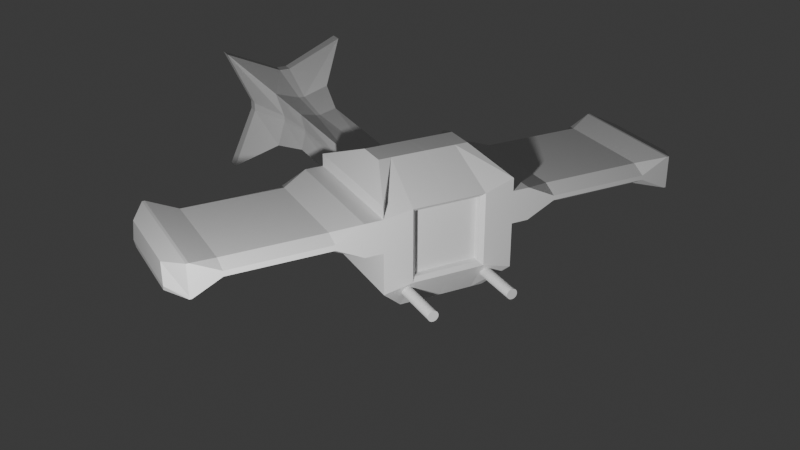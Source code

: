 # Source: spaceship.blend  (saved by Blender 4.0.36; exported with 4.5.12 LTS)
import bpy
from mathutils import Matrix  # noqa: F401  (used for matrix-valued properties, if any)

bpy.ops.wm.read_factory_settings(use_empty=True)
scene = bpy.context.scene
scene.name = 'Scene'

# ---- collections
col_collection = bpy.data.collections.new('Collection'); scene.collection.children.link(col_collection)

# ---- materials (node trees are filled in below, after node groups)
mat_material = bpy.data.materials.new('Material')
mat_material.alpha_threshold = 0.0
mat_material.use_transparent_shadow = False
mat_material.roughness = 0.5
mat_material.line_color = (0.0, 0.0, 0.0, 1.0)

# ---- material node trees
mat_material.use_nodes = True; mat_material.node_tree.nodes.clear()
_N = mat_material.node_tree.nodes; _L = mat_material.node_tree.links
n0 = _N.new('ShaderNodeOutputMaterial'); n0.name = 'Material Output'; n0.location = (300, 300)
n1 = _N.new('ShaderNodeBsdfPrincipled'); n1.name = 'Principled BSDF'; n1.location = (10, 300)
n1.inputs[3].default_value = 1.45
_L.new(n1.outputs[0], n0.inputs[0])
n0.is_active_output = True

# ---- world
world_world = bpy.data.worlds.new('World'); scene.world = world_world
world_world.use_nodes = True; world_world.node_tree.nodes.clear()
_N = world_world.node_tree.nodes; _L = world_world.node_tree.links
n0 = _N.new('ShaderNodeOutputWorld'); n0.name = 'World Output'; n0.location = (300, 300)
n1 = _N.new('ShaderNodeBackground'); n1.name = 'Background'; n1.location = (10, 300)
n1.inputs[0].default_value = (0.05088, 0.05088, 0.05088, 1.0)
_L.new(n1.outputs[0], n0.inputs[0])
n0.is_active_output = True
world_world.color = (0.05088, 0.05088, 0.05088)
world_world.use_sun_shadow = False
world_world.sun_shadow_jitter_overblur = 0.0

# ---- cameras
cam_camera = bpy.data.cameras.new('Camera')
cam_camera.clip_end = 100.0
cam_camera.ortho_scale = 7.314

# ---- lights
light_light = bpy.data.lights.new('Light', 'POINT')
light_light.transmission_factor = 0.0
light_light.use_soft_falloff = False
light_light.energy = 1000.0
light_light.shadow_soft_size = 0.1
light_light.shadow_maximum_resolution = 0.006
light_light.use_absolute_resolution = True

# ---- meshes
me_cube = bpy.data.meshes.new('Cube')
me_cube.from_pydata([(-3.335, -6.212, -7.07), (-2.871, -5.168, -5.429), (-0.9281, -5.508, -5.763), (-1.393, -6.552, -7.404), (-3.362, -6.63, -6.797), (-2.897, -5.586, -5.156), (-0.9542, -5.926, -5.49), (-1.419, -6.97, -7.131), (-2.844, -4.75, -5.702), (-0.902, -5.09, -6.036), (-1.367, -6.134, -7.678), (-3.309, -5.794, -7.344), (-2.828, -4.893, -6.835), (-2.4, -6.658, -5.833), (-1.332, -5.155, -7.092), (-1.968, -6.733, -5.907), (-5.49, -5.273, -5.839), (-6.564, -5.332, -5.949), (-3.129, -6.108, -5.977), (-3.077, -5.272, -6.523), (-6.392, -4.945, -5.341), (-2.944, -5.154, -7.245), (-2.085, -6.995, -6.318), (-6.387, -4.877, -5.385), (-6.559, -5.264, -5.993), (-6.468, -4.812, -5.921), (-2.516, -6.919, -6.244), (-1.448, -5.416, -7.502), (-3.219, -5.951, -6.66), (-3.245, -6.369, -6.387), (-3.193, -5.533, -6.933), (-2.283, -6.397, -5.423), (-1.215, -4.894, -6.682), (-2.987, -5.429, -5.839), (-3.013, -5.847, -5.566), (-2.961, -5.011, -6.113), (-2.711, -4.632, -6.424), (-1.852, -6.472, -5.497), (-6.507, -5.436, -5.513), (-6.483, -5.383, -5.429), (-6.444, -4.759, -5.838), (-3.956, -7.607, -9.262), (-2.014, -7.946, -9.596), (-3.982, -8.024, -8.989), (-2.04, -8.364, -9.323), (-3.66, -7.794, -9.499), (-2.415, -8.012, -9.713), (-3.682, -8.132, -9.278), (-2.436, -8.35, -9.492), (-2.241, -3.753, -3.205), (-0.2981, -4.093, -3.539), (-2.267, -4.171, -2.932), (-0.3242, -4.511, -3.266), (-1.816, -3.706, -3.07), (-0.6146, -3.916, -3.276), (-1.837, -4.039, -2.852), (-0.6355, -4.249, -3.058), (-6.591, -5.447, -5.417), (-6.545, -4.72, -5.892), (-6.661, -5.293, -5.982), (-6.71, -5.763, -5.791), (-6.658, -4.927, -6.337), (-6.475, -4.875, -5.326), (-6.478, -5.241, -4.97), (-6.426, -4.405, -5.517), (-3.371, -6.789, -6.693), (-2.56, -7.018, -6.4), (-2.129, -7.094, -6.474), (-1.429, -7.129, -7.027), (-2.237, -6.294, -5.26), (-2.907, -5.752, -5.048), (-0.9646, -6.091, -5.382), (-1.806, -6.369, -5.334), (-2.835, -4.597, -5.802), (-2.669, -4.537, -6.274), (-1.173, -4.798, -6.531), (-0.8925, -4.937, -6.136), (-2.976, -5.226, -7.358), (-3.302, -5.679, -7.419), (-1.36, -6.019, -7.753), (-1.48, -5.488, -7.615), (-3.118, -6.083, -5.937), (-1.32, -5.13, -7.053), (-2.388, -6.633, -5.794), (-6.455, -4.784, -5.877), (-6.565, -4.943, -6.353), (-1.957, -6.709, -5.868), (-2.816, -4.868, -6.795), (-0.7832, -5.387, -5.043), (-0.9978, -5.448, -4.944), (-0.8942, -5.791, -5.278), (-2.523, -5.181, -4.681), (-2.726, -5.047, -4.709), (-2.837, -5.451, -4.944), (-2.722, -4.988, -4.747), (-2.506, -4.912, -4.857), (-2.811, -5.033, -5.217), (-0.981, -5.179, -5.119), (-0.7795, -5.328, -5.081), (-0.8681, -5.373, -5.551), (-0.6352, -4.633, -3.664), (-0.4206, -4.573, -3.763), (-0.332, -4.528, -3.293), (-2.16, -4.366, -3.401), (-2.274, -4.188, -2.959), (-2.363, -4.233, -3.429), (-2.359, -4.174, -3.467), (-2.248, -3.77, -3.232), (-2.144, -4.098, -3.577), (-0.6184, -4.365, -3.839), (-0.3058, -4.11, -3.566), (-0.4169, -4.514, -3.801), (-1.777, -7.196, -7.732), (-1.57, -7.158, -7.815), (-1.483, -7.114, -7.358), (-1.565, -7.089, -7.86), (-1.764, -6.974, -7.878), (-1.457, -6.696, -7.631), (-3.512, -6.818, -7.481), (-3.314, -6.928, -7.468), (-3.426, -6.774, -7.024), (-3.3, -6.705, -7.613), (-3.508, -6.75, -7.526), (-3.4, -6.356, -7.297), (-1.923, -7.951, -9.063), (-2.131, -7.99, -8.98), (-2.031, -8.345, -9.292), (-3.667, -7.722, -8.716), (-3.866, -7.612, -8.729), (-3.974, -8.005, -8.958), (-3.861, -7.544, -8.774), (-3.653, -7.499, -8.861), (-3.948, -7.587, -9.232), (-1.919, -7.883, -9.108), (-2.005, -7.927, -9.566), (-2.117, -7.768, -9.126), (-3.066, -5.247, -6.484), (-6.58, -5.422, -5.377), (-6.534, -4.695, -5.852), (-5.479, -5.248, -5.8), (-2.412, -6.686, -5.877), (-1.344, -5.183, -7.136), (-3.142, -6.136, -6.021), (-3.089, -5.3, -6.567), (-2.84, -4.921, -6.879), (-1.981, -6.762, -5.952), (-6.561, -5.293, -5.974), (-6.618, -5.779, -5.807), (-6.603, -5.475, -5.461), (-6.558, -4.748, -5.936), (-5.502, -5.301, -5.884), (-3.334, -6.182, -7.09), (-2.869, -5.138, -5.449), (-0.9263, -5.478, -5.783), (-1.391, -6.522, -7.424), (-3.217, -5.921, -6.68), (-6.333, -4.421, -5.533), (-6.389, -4.907, -5.366), (-2.985, -5.399, -5.859), (-5.477, -5.218, -5.82), (-6.659, -5.263, -6.002), (-6.473, -4.845, -5.345), (-5.488, -5.243, -5.859), (-5.5, -5.271, -5.903), (-2.873, -5.206, -5.404), (-0.9305, -5.546, -5.738), (-1.395, -6.59, -7.379), (-3.338, -6.251, -7.045), (-3.222, -5.99, -6.635), (-6.385, -5.257, -4.986), (-6.494, -5.408, -5.468), (-2.989, -5.467, -5.814), (-2.016, -7.985, -9.571), (-3.959, -7.645, -9.237), (-2.357, -8.104, -9.685), (-3.733, -7.863, -9.449), (-2.243, -3.792, -3.18), (-0.3005, -4.131, -3.514), (-1.891, -3.763, -2.996), (-0.5436, -3.999, -3.227), (-6.664, -5.331, -5.957), (-6.478, -4.914, -5.3), (-5.492, -5.311, -5.814), (-5.481, -5.286, -5.775), (-0.7798, -5.334, -5.078), (-0.8705, -5.411, -5.526), (-2.722, -4.994, -4.744), (-2.813, -5.072, -5.192), (-0.3082, -4.149, -3.541), (-0.4172, -4.519, -3.798), (-2.251, -3.809, -3.207), (-2.36, -4.18, -3.464), (-3.508, -6.756, -7.522), (-3.402, -6.395, -7.272), (-1.566, -7.096, -7.856), (-1.46, -6.734, -7.606), (-3.95, -7.626, -9.207), (-3.862, -7.55, -8.77), (-2.008, -7.965, -9.541), (-1.919, -7.89, -9.104), (-5.505, -5.339, -5.858), (-1.702, -5.638, -7.33), (-0.5794, -5.834, -7.523), (-1.701, -5.625, -7.339), (-0.5791, -5.822, -7.533), (-1.702, -5.615, -7.352), (-0.5795, -5.811, -7.545), (-1.703, -5.607, -7.365), (-0.5806, -5.804, -7.558), (-1.704, -5.602, -7.38), (-0.5823, -5.799, -7.573), (-1.707, -5.6, -7.396), (-0.5847, -5.797, -7.589), (-1.71, -5.601, -7.411), (-0.5876, -5.798, -7.604), (-1.713, -5.605, -7.426), (-0.591, -5.802, -7.619), (-1.717, -5.612, -7.44), (-0.5945, -5.809, -7.633), (-1.72, -5.622, -7.452), (-0.5983, -5.818, -7.645), (-1.724, -5.634, -7.462), (-0.602, -5.83, -7.655), (-1.728, -5.647, -7.469), (-0.6056, -5.843, -7.662), (-1.731, -5.662, -7.474), (-0.6089, -5.858, -7.667), (-1.734, -5.677, -7.475), (-0.6118, -5.874, -7.668), (-1.736, -5.693, -7.474), (-0.6141, -5.889, -7.667), (-1.738, -5.708, -7.469), (-0.6159, -5.904, -7.662), (-1.739, -5.722, -7.462), (-0.617, -5.918, -7.655), (-1.739, -5.734, -7.452), (-0.6173, -5.931, -7.645), (-1.739, -5.745, -7.44), (-0.6169, -5.941, -7.633), (-1.738, -5.753, -7.426), (-0.6158, -5.949, -7.62), (-1.736, -5.758, -7.412), (-0.6141, -5.954, -7.605), (-1.734, -5.76, -7.396), (-0.6117, -5.956, -7.589), (-1.731, -5.759, -7.381), (-0.6088, -5.955, -7.574), (-1.728, -5.754, -7.366), (-0.6054, -5.951, -7.559), (-1.724, -5.748, -7.352), (-0.6019, -5.944, -7.545), (-1.72, -5.738, -7.34), (-0.5981, -5.934, -7.533), (-1.716, -5.726, -7.33), (-0.5944, -5.922, -7.523), (-1.713, -5.713, -7.322), (-0.5908, -5.909, -7.516), (-1.71, -5.698, -7.318), (-0.5875, -5.894, -7.511), (-1.707, -5.682, -7.316), (-0.5846, -5.879, -7.509), (-1.704, -5.667, -7.318), (-0.5823, -5.863, -7.511), (-1.703, -5.652, -7.322), (-0.5805, -5.848, -7.515), (-1.45, -4.972, -6.301), (-0.3275, -5.168, -6.494), (-1.449, -4.959, -6.311), (-0.3272, -5.155, -6.504), (-1.45, -4.949, -6.323), (-0.3275, -5.145, -6.516), (-1.451, -4.941, -6.336), (-0.3286, -5.137, -6.53), (-1.452, -4.936, -6.351), (-0.3304, -5.132, -6.544), (-1.455, -4.934, -6.367), (-0.3328, -5.13, -6.56), (-1.458, -4.935, -6.382), (-0.3357, -5.131, -6.575), (-1.461, -4.939, -6.397), (-0.339, -5.135, -6.59), (-1.465, -4.946, -6.411), (-0.3426, -5.142, -6.604), (-1.468, -4.956, -6.423), (-0.3463, -5.152, -6.616), (-1.472, -4.967, -6.433), (-0.3501, -5.164, -6.626), (-1.476, -4.981, -6.44), (-0.3536, -5.177, -6.634), (-1.479, -4.996, -6.445), (-0.3569, -5.192, -6.638), (-1.482, -5.011, -6.447), (-0.3598, -5.207, -6.64), (-1.484, -5.027, -6.445), (-0.3622, -5.223, -6.638), (-1.486, -5.042, -6.441), (-0.364, -5.238, -6.634), (-1.487, -5.056, -6.433), (-0.365, -5.252, -6.626), (-1.487, -5.068, -6.423), (-0.3654, -5.264, -6.617), (-1.487, -5.078, -6.411), (-0.365, -5.275, -6.604), (-1.486, -5.086, -6.398), (-0.3639, -5.282, -6.591), (-1.484, -5.091, -6.383), (-0.3621, -5.287, -6.576), (-1.482, -5.093, -6.367), (-0.3597, -5.289, -6.56), (-1.479, -5.092, -6.352), (-0.3568, -5.288, -6.545), (-1.476, -5.088, -6.337), (-0.3535, -5.284, -6.53), (-1.472, -5.081, -6.323), (-0.3499, -5.277, -6.516), (-1.468, -5.072, -6.311), (-0.3462, -5.268, -6.504), (-1.465, -5.06, -6.301), (-0.3425, -5.256, -6.494), (-1.461, -5.046, -6.294), (-0.3389, -5.243, -6.487), (-1.458, -5.032, -6.289), (-0.3356, -5.228, -6.482), (-1.455, -5.016, -6.288), (-0.3327, -5.212, -6.481), (-1.452, -5.001, -6.289), (-0.3303, -5.197, -6.482), (-1.451, -4.986, -6.294), (-0.3286, -5.182, -6.487), (-1.313, -6.003, -6.558), (-1.339, -6.421, -6.284), (-1.286, -5.585, -6.831), (-1.429, -6.264, -6.968), (-1.455, -6.682, -6.695), (-1.403, -5.846, -7.241), (-1.196, -5.742, -6.147), (-1.222, -6.16, -5.874), (-1.17, -5.324, -6.421), (-1.275, -5.56, -6.792), (-1.328, -6.396, -6.245), (-1.301, -5.978, -6.518), (-1.325, -6.031, -6.602), (-1.351, -6.449, -6.329), (-1.299, -5.613, -6.875), (-1.311, -5.973, -6.577), (-1.427, -6.235, -6.987), (-1.195, -5.712, -6.167), (-1.3, -5.949, -6.538), (-1.323, -6.002, -6.621), (-1.315, -6.042, -6.533), (-1.431, -6.303, -6.943), (-1.199, -5.781, -6.122), (-1.304, -6.017, -6.493), (-1.328, -6.07, -6.577), (-1.19, -6.497, -6.279), (-1.243, -6.438, -6.301), (-1.191, -5.602, -6.847), (-1.131, -5.563, -6.889), (-1.29, -6.321, -7.042), (-1.334, -6.281, -6.984), (-1.32, -6.788, -6.737), (-1.36, -6.699, -6.711), (-1.307, -5.863, -7.258), (-1.261, -5.855, -7.347), (-1.101, -5.759, -6.164), (-1.031, -5.738, -6.126), (-1.127, -6.177, -5.89), (-1.06, -6.205, -5.82), (-1.075, -5.341, -6.437), (-1.002, -5.272, -6.431), (-1.12, -5.538, -6.85), (-1.18, -5.577, -6.808), (-1.232, -6.413, -6.262), (-1.179, -6.472, -6.239), (-1.256, -6.466, -6.345), (-1.202, -6.525, -6.323), (-1.144, -5.591, -6.933), (-1.204, -5.63, -6.892), (-1.332, -6.251, -7.004), (-1.289, -6.292, -7.062), (-1.029, -5.709, -6.145), (-1.099, -5.729, -6.183), (-1.336, -6.319, -6.959), (-1.293, -6.36, -7.017), (-1.033, -5.777, -6.1), (-1.104, -5.797, -6.139), (-7.211, -5.489, -5.213), (-7.039, -4.661, -5.054), (-7.319, -5.291, -6.044), (-7.147, -4.462, -5.885), (-7.036, -4.608, -5.089), (-7.324, -5.359, -5.999), (-7.169, -4.513, -5.964), (-7.191, -5.445, -5.143), (-7.006, -5.3, -4.125), (-7.316, -5.238, -6.079), (-7.489, -6.386, -5.831), (-6.897, -3.561, -5.261), (-7.381, -4.647, -6.968), (-7.234, -5.54, -5.292), (-7.127, -4.418, -5.814), (-7.043, -4.73, -5.009), (-7.038, -5.52, -5.243), (-6.866, -4.691, -5.084), (-7.146, -5.321, -6.074), (-6.974, -4.493, -5.914), (-6.863, -4.638, -5.118), (-7.151, -5.39, -6.029), (-6.996, -4.543, -5.993), (-7.018, -5.475, -5.173), (-6.804, -5.335, -4.159), (-7.143, -5.268, -6.108), (-7.288, -6.421, -5.866), (-6.696, -3.596, -5.296), (-7.179, -4.682, -7.003), (-7.061, -5.57, -5.322), (-6.954, -4.448, -5.844), (-6.87, -4.76, -5.039), (-6.284, -5.422, -5.519), (-6.188, -4.961, -5.429), (-6.344, -5.313, -5.983), (-6.248, -4.851, -5.893), (-6.186, -4.933, -5.447), (-6.347, -5.349, -5.959), (-6.26, -4.877, -5.935), (-6.273, -5.398, -5.482), (-6.181, -5.285, -5.059), (-6.343, -5.285, -6.001), (-6.401, -5.78, -5.836), (-6.131, -4.494, -5.576), (-6.351, -4.988, -6.353), (-6.296, -5.448, -5.561), (-6.238, -4.827, -5.856), (-6.19, -4.997, -5.405), (-6.902, -5.448, -5.328), (-6.849, -4.612, -5.874), (-6.992, -5.291, -6.011), (-7.018, -5.709, -5.738), (-6.966, -4.873, -6.285), (-6.759, -4.769, -5.191), (-6.785, -5.187, -4.917), (-6.733, -4.351, -5.464), (-6.89, -5.423, -5.289), (-6.838, -4.587, -5.835), (-6.914, -5.476, -5.372), (-6.862, -4.64, -5.918), (-6.99, -5.261, -6.031), (-6.757, -4.739, -5.21), (-6.994, -5.33, -5.986), (-6.762, -4.808, -5.166), (-6.98, -5.362, -5.36), (-5.5, -5.446, -5.726), (-5.479, -5.099, -5.953), (-6.937, -4.669, -5.813), (-5.538, -5.381, -6.009), (-7.055, -5.232, -5.927), (-5.549, -5.554, -5.896), (-7.076, -5.579, -5.7), (-5.527, -5.208, -6.123), (-7.033, -4.886, -6.153), (-6.862, -4.799, -5.247), (-5.441, -5.164, -5.669), (-5.452, -5.338, -5.556), (-6.884, -5.146, -5.02), (-5.431, -4.991, -5.783), (-6.84, -4.453, -5.473), (-5.489, -5.421, -5.687), (-6.969, -5.337, -5.321), (-6.926, -4.644, -5.774), (-5.468, -5.074, -5.913), (-5.513, -5.474, -5.77), (-6.993, -5.39, -5.404), (-6.949, -4.697, -5.857), (-5.491, -5.128, -5.997), (-7.053, -5.202, -5.946), (-5.536, -5.351, -6.029), (-5.44, -5.135, -5.689), (-6.86, -4.769, -5.266), (-7.057, -5.27, -5.902), (-5.54, -5.419, -5.984), (-5.444, -5.203, -5.644), (-6.865, -4.838, -5.221), (-5.585, -5.469, -5.688), (-5.514, -5.129, -5.621), (-5.63, -5.389, -6.029), (-5.559, -5.048, -5.963), (-5.513, -5.11, -5.633), (-5.631, -5.413, -6.013), (-5.567, -5.066, -5.991), (-5.578, -5.453, -5.662), (-5.514, -5.359, -5.388), (-5.629, -5.37, -6.042), (-5.663, -5.693, -5.913), (-5.481, -4.824, -5.737), (-5.63, -5.158, -6.263), (-5.593, -5.487, -5.716), (-5.552, -5.032, -5.938), (-5.516, -5.153, -5.605), (-3.687, -5.835, -5.992), (-3.604, -5.439, -5.913), (-3.739, -5.743, -6.391), (-3.656, -5.347, -6.312), (-3.602, -5.421, -5.925), (-3.741, -5.767, -6.376), (-3.664, -5.364, -6.339), (-3.68, -5.82, -5.968), (-3.616, -5.687, -5.733), (-3.738, -5.725, -6.403), (-3.759, -6.008, -6.236), (-3.584, -5.175, -6.068), (-3.727, -5.495, -6.571), (-3.694, -5.853, -6.019), (-3.649, -5.332, -6.288), (-3.605, -5.463, -5.897)], [], [(367, 37, 86, 373), (34, 31, 69, 70, 5), (22, 26, 66, 67), (79, 10, 11, 78), (374, 361, 333, 342), (154, 3, 0, 151), (383, 360, 7, 166), (152, 1, 2, 153), (158, 33, 1, 152), (196, 132, 41, 173), (375, 145, 22, 360), (190, 104, 51, 176), (171, 34, 5, 164), (32, 369, 370, 82), (74, 75, 32, 36), (362, 377, 343, 334), (14, 357, 376, 141), (144, 143, 19, 12), (25, 85, 61, 149), (361, 382, 350, 333), (17, 147, 60, 180), (153, 2, 365, 380), (86, 83, 13, 15), (87, 82, 14, 12), (354, 15, 145, 375), (142, 140, 13, 18), (7, 68, 65, 4), (151, 0, 28, 155), (167, 4, 29, 168), (21, 27, 80, 77), (2, 165, 384, 365), (382, 359, 332, 350), (9, 153, 380, 369), (145, 140, 26, 22), (144, 141, 27, 21), (360, 22, 67, 68, 7), (36, 35, 8, 73, 74), (5, 70, 71, 6), (165, 6, 367, 384), (6, 71, 72, 37, 367), (87, 136, 35, 36), (39, 169, 63, 137), (23, 156, 64, 161), (81, 83, 31, 34), (44, 43, 47, 48), (198, 126, 44, 172), (132, 134, 42, 41), (174, 48, 47, 175), (41, 42, 46, 45), (173, 41, 45, 175), (172, 44, 48, 174), (50, 49, 53, 54), (110, 107, 49, 50), (104, 102, 52, 51), (178, 55, 56, 179), (176, 51, 55, 178), (51, 52, 56, 55), (177, 50, 54, 179), (439, 447, 477, 460), (61, 160, 446, 438), (468, 465, 441, 443), (139, 183, 480, 461), (20, 157, 62, 181), (40, 84, 58, 138), (24, 146, 59, 160), (38, 170, 57, 148), (478, 455, 436, 448), (163, 150, 16, 162), (63, 181, 449, 440), (64, 138, 443, 441), (59, 180, 448, 436), (457, 478, 448, 437), (200, 470, 451, 182), (67, 66, 65, 68), (4, 65, 66, 26, 29), (69, 72, 71, 70), (72, 69, 31, 37), (75, 74, 73, 76), (73, 8, 9, 76), (77, 80, 79, 78), (77, 78, 11, 30, 21), (121, 116, 135, 131), (192, 122, 130, 197), (112, 119, 127, 125), (194, 113, 124, 199), (167, 0, 123, 193), (126, 129, 43, 44), (0, 3, 117, 123), (7, 4, 120, 114), (184, 98, 111, 189), (97, 95, 108, 109), (186, 92, 105, 191), (91, 89, 100, 103), (164, 5, 93, 187), (188, 110, 50, 177), (2, 1, 96, 99), (165, 2, 99, 185), (88, 89, 90), (91, 92, 93), (94, 95, 96), (97, 98, 99), (100, 101, 102), (103, 104, 105), (106, 107, 108), (109, 110, 111), (105, 92, 91, 103), (108, 95, 94, 106), (111, 98, 97, 109), (184, 88, 90, 185), (95, 97, 99, 96), (186, 94, 96, 187), (89, 91, 93, 90), (88, 101, 100, 89), (188, 102, 101, 189), (107, 110, 109, 108), (190, 107, 106, 191), (102, 104, 103, 100), (5, 6, 90, 93), (112, 113, 114), (115, 116, 117), (118, 119, 120), (121, 122, 123), (124, 125, 126), (127, 128, 129), (130, 131, 132), (133, 134, 135), (135, 116, 115, 133), (116, 121, 123, 117), (192, 118, 120, 193), (119, 112, 114, 120), (194, 115, 117, 195), (112, 125, 124, 113), (118, 128, 127, 119), (121, 131, 130, 122), (134, 132, 131, 135), (196, 129, 128, 197), (129, 126, 125, 127), (198, 134, 133, 199), (166, 7, 114, 195), (162, 16, 139, 159), (472, 453, 435, 445), (156, 40, 138, 64), (148, 57, 434, 444), (18, 13, 83, 81), (170, 39, 137, 57), (12, 19, 136, 87), (366, 372, 339, 336), (36, 32, 82, 87), (37, 31, 83, 86), (363, 379, 154, 10), (373, 86, 15, 354), (371, 368, 337, 338), (474, 459, 438, 446), (160, 59, 436, 446), (180, 60, 437, 448), (147, 38, 148, 60), (138, 58, 435, 443), (355, 374, 342, 330), (12, 14, 141, 144), (15, 13, 140, 145), (381, 364, 335, 346), (385, 366, 336, 351), (377, 356, 331, 343), (29, 26, 140, 142), (84, 25, 149, 58), (21, 30, 143, 144), (75, 76, 9, 369, 32), (62, 161, 447, 439), (27, 363, 10, 79, 80), (58, 149, 445, 435), (149, 61, 438, 445), (440, 449, 481, 463), (161, 64, 441, 447), (473, 163, 162, 452), (85, 24, 160, 61), (157, 23, 161, 62), (368, 381, 346, 337), (379, 358, 3, 154), (11, 151, 155, 30), (358, 383, 166, 3), (35, 158, 152, 8), (8, 152, 153, 9), (378, 362, 334, 345), (10, 154, 151, 11), (388, 391, 17, 146), (60, 148, 444, 437), (356, 371, 338, 331), (16, 182, 183, 139), (3, 166, 195, 117), (126, 198, 199, 124), (132, 196, 197, 130), (113, 194, 195, 114), (122, 192, 193, 123), (104, 190, 191, 105), (110, 188, 189, 111), (92, 186, 187, 93), (98, 184, 185, 99), (6, 165, 185, 90), (102, 188, 177, 52), (1, 164, 187, 96), (94, 186, 191, 106), (88, 184, 189, 101), (4, 167, 193, 120), (115, 194, 199, 133), (118, 192, 197, 128), (181, 62, 439, 449), (150, 200, 182, 16), (169, 20, 181, 63), (137, 63, 440, 442), (454, 479, 200, 150), (52, 177, 179, 56), (49, 176, 178, 53), (53, 178, 179, 54), (42, 172, 174, 46), (43, 173, 175, 47), (46, 174, 175, 45), (134, 198, 172, 42), (364, 385, 351, 335), (141, 376, 363, 27), (0, 167, 168, 28), (146, 17, 180, 59), (82, 370, 357, 14), (33, 171, 164, 1), (107, 190, 176, 49), (359, 378, 345, 332), (129, 196, 173, 43), (201, 202, 204, 203), (203, 204, 206, 205), (205, 206, 208, 207), (207, 208, 210, 209), (209, 210, 212, 211), (211, 212, 214, 213), (213, 214, 216, 215), (215, 216, 218, 217), (217, 218, 220, 219), (219, 220, 222, 221), (221, 222, 224, 223), (223, 224, 226, 225), (225, 226, 228, 227), (227, 228, 230, 229), (229, 230, 232, 231), (231, 232, 234, 233), (233, 234, 236, 235), (235, 236, 238, 237), (237, 238, 240, 239), (239, 240, 242, 241), (241, 242, 244, 243), (243, 244, 246, 245), (245, 246, 248, 247), (247, 248, 250, 249), (249, 250, 252, 251), (251, 252, 254, 253), (253, 254, 256, 255), (255, 256, 258, 257), (257, 258, 260, 259), (259, 260, 262, 261), (204, 202, 264, 262, 260, 258, 256, 254, 252, 250, 248, 246, 244, 242, 240, 238, 236, 234, 232, 230, 228, 226, 224, 222, 220, 218, 216, 214, 212, 210, 208, 206), (261, 262, 264, 263), (263, 264, 202, 201), (201, 203, 205, 207, 209, 211, 213, 215, 217, 219, 221, 223, 225, 227, 229, 231, 233, 235, 237, 239, 241, 243, 245, 247, 249, 251, 253, 255, 257, 259, 261, 263), (265, 266, 268, 267), (267, 268, 270, 269), (269, 270, 272, 271), (271, 272, 274, 273), (273, 274, 276, 275), (275, 276, 278, 277), (277, 278, 280, 279), (279, 280, 282, 281), (281, 282, 284, 283), (283, 284, 286, 285), (285, 286, 288, 287), (287, 288, 290, 289), (289, 290, 292, 291), (291, 292, 294, 293), (293, 294, 296, 295), (295, 296, 298, 297), (297, 298, 300, 299), (299, 300, 302, 301), (301, 302, 304, 303), (303, 304, 306, 305), (305, 306, 308, 307), (307, 308, 310, 309), (309, 310, 312, 311), (311, 312, 314, 313), (313, 314, 316, 315), (315, 316, 318, 317), (317, 318, 320, 319), (319, 320, 322, 321), (321, 322, 324, 323), (323, 324, 326, 325), (268, 266, 328, 326, 324, 322, 320, 318, 316, 314, 312, 310, 308, 306, 304, 302, 300, 298, 296, 294, 292, 290, 288, 286, 284, 282, 280, 278, 276, 274, 272, 270), (325, 326, 328, 327), (327, 328, 266, 265), (265, 267, 269, 271, 273, 275, 277, 279, 281, 283, 285, 287, 289, 291, 293, 295, 297, 299, 301, 303, 305, 307, 309, 311, 313, 315, 317, 319, 321, 323, 325, 327), (352, 339, 330, 349), (347, 340, 329, 344), (353, 342, 333, 350), (348, 341, 332, 345), (346, 335, 340, 347), (351, 336, 339, 352), (344, 329, 341, 348), (349, 330, 342, 353), (331, 344, 348, 343), (337, 346, 347, 338), (343, 348, 345, 334), (338, 347, 344, 331), (329, 349, 353, 341), (335, 351, 352, 340), (341, 353, 350, 332), (340, 352, 349, 329), (373, 354, 355, 372), (371, 356, 357, 370), (375, 360, 361, 374), (377, 362, 363, 376), (383, 358, 359, 382), (379, 363, 362, 378), (381, 368, 369, 380), (385, 364, 365, 384), (368, 371, 370, 369), (367, 373, 372, 366), (354, 375, 374, 355), (356, 377, 376, 357), (358, 379, 378, 359), (364, 381, 380, 365), (360, 383, 382, 361), (366, 385, 384, 367), (372, 355, 330, 339), (394, 401, 20, 169), (387, 390, 23, 157), (398, 395, 24, 85), (389, 392, 25, 84), (396, 399, 38, 147), (386, 393, 39, 170), (397, 400, 40, 156), (399, 386, 170, 38), (395, 388, 146, 24), (400, 389, 84, 40), (401, 387, 157, 20), (390, 397, 156, 23), (393, 394, 169, 39), (391, 396, 147, 17), (392, 398, 85, 25), (408, 414, 398, 392), (407, 412, 396, 391), (409, 410, 394, 393), (406, 413, 397, 390), (417, 403, 387, 401), (416, 405, 389, 400), (411, 404, 388, 395), (415, 402, 386, 399), (413, 416, 400, 397), (402, 409, 393, 386), (412, 415, 399, 396), (405, 408, 392, 389), (414, 411, 395, 398), (403, 406, 390, 387), (410, 417, 401, 394), (404, 407, 391, 388), (420, 423, 407, 404), (426, 433, 417, 410), (419, 422, 406, 403), (430, 427, 411, 414), (421, 424, 408, 405), (428, 431, 415, 412), (418, 425, 409, 402), (429, 432, 416, 413), (431, 418, 402, 415), (427, 420, 404, 411), (432, 421, 405, 416), (433, 419, 403, 417), (422, 429, 413, 406), (425, 426, 410, 409), (423, 428, 412, 407), (424, 430, 414, 408), (488, 494, 430, 424), (487, 492, 428, 423), (489, 490, 426, 425), (486, 493, 429, 422), (497, 483, 419, 433), (496, 485, 421, 432), (491, 484, 420, 427), (495, 482, 418, 431), (493, 496, 432, 429), (482, 489, 425, 418), (492, 495, 431, 428), (485, 488, 424, 421), (494, 491, 427, 430), (483, 486, 422, 419), (490, 497, 433, 426), (484, 487, 423, 420), (182, 451, 466, 183), (453, 468, 443, 435), (459, 472, 445, 438), (455, 474, 446, 436), (183, 466, 462, 480), (447, 441, 465, 477), (159, 139, 461, 476), (469, 159, 476, 464), (444, 434, 450, 471), (452, 162, 159, 469), (479, 456, 470, 200), (458, 475, 163, 473), (475, 454, 150, 163), (449, 439, 460, 481), (437, 444, 471, 457), (442, 440, 463, 467), (57, 137, 442, 434), (451, 470, 471, 450), (473, 452, 453, 472), (475, 458, 459, 474), (479, 454, 455, 478), (462, 466, 467, 463), (469, 464, 465, 468), (461, 480, 481, 460), (464, 476, 477, 465), (466, 451, 450, 467), (452, 469, 468, 453), (470, 456, 457, 471), (458, 473, 472, 459), (454, 475, 474, 455), (476, 461, 460, 477), (456, 479, 478, 457), (480, 462, 463, 481), (434, 442, 467, 450), (500, 503, 487, 484), (506, 513, 497, 490), (499, 502, 486, 483), (510, 507, 491, 494), (501, 504, 488, 485), (508, 511, 495, 492), (498, 505, 489, 482), (509, 512, 496, 493), (511, 498, 482, 495), (507, 500, 484, 491), (512, 501, 485, 496), (513, 499, 483, 497), (502, 509, 493, 486), (505, 506, 490, 489), (503, 508, 492, 487), (504, 510, 494, 488), (143, 30, 510, 504), (168, 29, 508, 503), (81, 34, 506, 505), (158, 35, 509, 502), (171, 33, 499, 513), (136, 19, 501, 512), (155, 28, 500, 507), (142, 18, 498, 511), (35, 136, 512, 509), (18, 81, 505, 498), (29, 142, 511, 508), (19, 143, 504, 501), (30, 155, 507, 510), (33, 158, 502, 499), (34, 171, 513, 506), (28, 168, 503, 500)])
_uv = me_cube.uv_layers.new(name='UVMap')
_uv.uv.foreach_set('vector', [0.5698, 0.5552, 0.625, 0.5625, 0.625, 0.619, 0.5698, 0.619, 0.5625, 0.1875, 0.625, 0.1875, 0.625, 0.2123, 0.5873, 0.25, 0.5625, 0.25, 0.625, 0.6875, 0.875, 0.6875, 0.875, 0.7113, 0.625, 0.7113, 0.4203, 0.75, 0.4375, 0.75, 0.4375, 1.0, 0.4203, 1.0, 0.5625, 0.6317, 0.5625, 0.6875, 0.5625, 0.6875, 0.5625, 0.6317, 0.4955, 0.75, 0.5, 0.75, 0.5, 1.0, 0.4955, 1.0, 0.5057, 0.6948, 0.5698, 0.6948, 0.5625, 0.75, 0.5057, 0.75, 0.4955, 0.25, 0.5, 0.25, 0.5, 0.5, 0.4955, 0.5, 0.4955, 0.1875, 0.5, 0.1875, 0.5, 0.25, 0.4955, 0.25, 0.5057, 0.0, 0.5, 0.0, 0.5, 0.0, 0.5057, 0.0, 0.5698, 0.6317, 0.625, 0.6317, 0.625, 0.6875, 0.5698, 0.6948, 0.5057, 0.25, 0.5625, 0.25, 0.5625, 0.25, 0.5057, 0.25, 0.5057, 0.1875, 0.5625, 0.1875, 0.5625, 0.25, 0.5057, 0.25, 0.375, 0.5625, 0.4302, 0.5552, 0.4302, 0.619, 0.375, 0.619, 0.125, 0.5396, 0.375, 0.5396, 0.375, 0.5625, 0.125, 0.5625, 0.4375, 0.6875, 0.4375, 0.6317, 0.4375, 0.6317, 0.4375, 0.6875, 0.375, 0.625, 0.4302, 0.625, 0.4302, 0.6317, 0.375, 0.6317, 0.375, 0.1183, 0.4375, 0.1183, 0.4375, 0.125, 0.375, 0.125, 0.4375, 0.1183, 0.4375, 0.0625, 0.4375, 0.0625, 0.4375, 0.1183, 0.5625, 0.6875, 0.5057, 0.6875, 0.5057, 0.6875, 0.5625, 0.6875, 0.5057, 0.0625, 0.5625, 0.0625, 0.5625, 0.0625, 0.5057, 0.0625, 0.4955, 0.5, 0.5, 0.5, 0.5, 0.5552, 0.4955, 0.5552, 0.625, 0.619, 0.875, 0.619, 0.875, 0.625, 0.625, 0.625, 0.125, 0.619, 0.375, 0.619, 0.375, 0.625, 0.125, 0.625, 0.5698, 0.625, 0.625, 0.625, 0.625, 0.6317, 0.5698, 0.6317, 0.5625, 0.1183, 0.625, 0.1183, 0.625, 0.125, 0.5625, 0.125, 0.5625, 0.75, 0.5863, 0.75, 0.5863, 1.0, 0.5625, 1.0, 0.4955, 0.0, 0.5, 0.0, 0.5, 0.0625, 0.4955, 0.0625, 0.5057, 0.0, 0.5625, 0.0, 0.5625, 0.0625, 0.5057, 0.0625, 0.125, 0.6875, 0.375, 0.6875, 0.375, 0.7047, 0.125, 0.7047, 0.5, 0.5, 0.5057, 0.5, 0.5057, 0.5552, 0.5, 0.5552, 0.5057, 0.6875, 0.5, 0.6875, 0.5, 0.6875, 0.5057, 0.6875, 0.4375, 0.5, 0.4955, 0.5, 0.4955, 0.5552, 0.4302, 0.5552, 0.625, 0.6317, 0.875, 0.6317, 0.875, 0.6875, 0.625, 0.6875, 0.125, 0.6317, 0.375, 0.6317, 0.375, 0.6875, 0.125, 0.6875, 0.5698, 0.6948, 0.625, 0.6875, 0.625, 0.7113, 0.5863, 0.75, 0.5625, 0.75, 0.375, 0.1875, 0.4375, 0.1875, 0.4375, 0.25, 0.4146, 0.25, 0.375, 0.2104, 0.5625, 0.25, 0.5873, 0.25, 0.5873, 0.5, 0.5625, 0.5, 0.5057, 0.5, 0.5625, 0.5, 0.5698, 0.5552, 0.5057, 0.5552, 0.5625, 0.5, 0.5873, 0.5, 0.625, 0.5377, 0.625, 0.5625, 0.5698, 0.5552, 0.375, 0.131, 0.4375, 0.131, 0.4375, 0.1875, 0.375, 0.1875, 0.5625, 0.131, 0.5625, 0.1875, 0.5625, 0.1875, 0.5625, 0.131, 0.4955, 0.1875, 0.4375, 0.1875, 0.4375, 0.1875, 0.4955, 0.1875, 0.5625, 0.131, 0.625, 0.131, 0.625, 0.1875, 0.5625, 0.1875, 0.5625, 0.75, 0.5625, 1.0, 0.5625, 1.0, 0.5625, 0.75, 0.5057, 0.75, 0.5625, 0.75, 0.5625, 0.75, 0.5057, 0.75, 0.5, 1.0, 0.5, 0.75, 0.5, 0.75, 0.5, 1.0, 0.5057, 0.75, 0.5625, 0.75, 0.5625, 1.0, 0.5057, 1.0, 0.5, 1.0, 0.5, 0.75, 0.5, 0.75, 0.5, 1.0, 0.5057, 0.0, 0.5, 0.0, 0.5, 0.0, 0.5057, 0.0, 0.5057, 0.75, 0.5625, 0.75, 0.5625, 0.75, 0.5057, 0.75, 0.5, 0.5, 0.5, 0.25, 0.5, 0.25, 0.5, 0.5, 0.5, 0.5, 0.5, 0.25, 0.5, 0.25, 0.5, 0.5, 0.5625, 0.25, 0.5625, 0.5, 0.5625, 0.5, 0.5625, 0.25, 0.5057, 0.25, 0.5625, 0.25, 0.5625, 0.5, 0.5057, 0.5, 0.5057, 0.25, 0.5625, 0.25, 0.5625, 0.25, 0.5057, 0.25, 0.5625, 0.25, 0.5625, 0.5, 0.5625, 0.5, 0.5625, 0.25, 0.5057, 0.5, 0.5, 0.5, 0.5, 0.5, 0.5057, 0.5, 0.5, 0.1875, 0.4955, 0.1875, 0.4955, 0.1768, 0.5, 0.1768, 0.4375, 0.0625, 0.4955, 0.0625, 0.4955, 0.0625, 0.4375, 0.0625, 0.4482, 0.131, 0.4482, 0.1768, 0.4375, 0.1875, 0.4375, 0.131, 0.5, 0.131, 0.5057, 0.131, 0.5057, 0.1509, 0.5, 0.1509, 0.5057, 0.1875, 0.5, 0.1875, 0.5, 0.1875, 0.5057, 0.1875, 0.4375, 0.131, 0.4375, 0.125, 0.4375, 0.125, 0.4375, 0.131, 0.4955, 0.0625, 0.5, 0.0625, 0.5, 0.0625, 0.4955, 0.0625, 0.5625, 0.1183, 0.5625, 0.125, 0.5625, 0.125, 0.5625, 0.1183, 0.5057, 0.07318, 0.5, 0.07318, 0.5, 0.0625, 0.5057, 0.0625, 0.4955, 0.1183, 0.5, 0.1183, 0.5, 0.125, 0.4955, 0.125, 0.5625, 0.1875, 0.5057, 0.1875, 0.5057, 0.1875, 0.5625, 0.1875, 0.4375, 0.1875, 0.4375, 0.131, 0.4375, 0.131, 0.4375, 0.1875, 0.5, 0.0625, 0.5057, 0.0625, 0.5057, 0.0625, 0.5, 0.0625, 0.5518, 0.07318, 0.5057, 0.07318, 0.5057, 0.0625, 0.5625, 0.0625, 0.5057, 0.1183, 0.5259, 0.1183, 0.5259, 0.125, 0.5057, 0.125, 0.625, 0.75, 0.625, 1.0, 0.5863, 1.0, 0.5863, 0.75, 0.5625, 0.0, 0.5863, 0.0, 0.625, 0.03871, 0.625, 0.0625, 0.5625, 0.0625, 0.875, 0.5377, 0.625, 0.5377, 0.625, 0.5, 0.875, 0.5, 0.625, 0.5377, 0.875, 0.5377, 0.875, 0.5625, 0.625, 0.5625, 0.375, 0.5396, 0.125, 0.5396, 0.125, 0.5, 0.375, 0.5, 0.4146, 0.25, 0.4375, 0.25, 0.4375, 0.5, 0.4146, 0.5, 0.375, 1.0, 0.375, 0.75, 0.4203, 0.75, 0.4203, 1.0, 0.375, 0.04531, 0.4203, 0.0, 0.4375, 0.0, 0.4375, 0.0625, 0.375, 0.0625, 0.5, 0.9738, 0.5, 0.7762, 0.5, 0.7762, 0.5, 0.9738, 0.5271, 0.0, 0.5262, 0.0, 0.5262, 0.0, 0.5271, 0.0, 0.5625, 0.7762, 0.5625, 0.9738, 0.5625, 0.9738, 0.5625, 0.7762, 0.5271, 0.75, 0.5363, 0.75, 0.5363, 0.75, 0.5271, 0.75, 0.5057, 0.0, 0.5, 0.0, 0.5, 0.0, 0.5057, 0.0, 0.5625, 0.75, 0.5625, 1.0, 0.5625, 1.0, 0.5625, 0.75, 0.5, 1.0, 0.5, 0.75, 0.5, 0.75, 0.5, 1.0, 0.5625, 0.75, 0.5625, 1.0, 0.5625, 1.0, 0.5625, 0.75, 0.5277, 0.5, 0.5268, 0.5, 0.5268, 0.5, 0.5277, 0.5, 0.5, 0.4732, 0.5, 0.2768, 0.5, 0.2768, 0.5, 0.4732, 0.5277, 0.25, 0.5357, 0.25, 0.5357, 0.25, 0.5277, 0.25, 0.5625, 0.2768, 0.5625, 0.4732, 0.5625, 0.4732, 0.5625, 0.2768, 0.5057, 0.25, 0.5625, 0.25, 0.5625, 0.25, 0.5057, 0.25, 0.5057, 0.5, 0.5, 0.5, 0.5, 0.5, 0.5057, 0.5, 0.5, 0.5, 0.5, 0.25, 0.5, 0.25, 0.5, 0.5, 0.5057, 0.5, 0.5, 0.5, 0.5, 0.5, 0.5057, 0.5, 0.5357, 0.5, 0.5625, 0.4732, 0.5625, 0.5, 0.5625, 0.2768, 0.5357, 0.25, 0.5625, 0.25, 0.5268, 0.25, 0.5, 0.2768, 0.5, 0.25, 0.5, 0.4732, 0.5268, 0.5, 0.5, 0.5, 0.5625, 0.4732, 0.5357, 0.5, 0.5625, 0.5, 0.5625, 0.2768, 0.5625, 0.25, 0.5357, 0.25, 0.5268, 0.25, 0.5, 0.25, 0.5, 0.2768, 0.5, 0.4732, 0.5, 0.5, 0.5268, 0.5, 0.5357, 0.25, 0.5357, 0.25, 0.5625, 0.2768, 0.5625, 0.2768, 0.5, 0.2768, 0.5, 0.2768, 0.5268, 0.25, 0.5268, 0.25, 0.5268, 0.5, 0.5268, 0.5, 0.5, 0.4732, 0.5, 0.4732, 0.5277, 0.5, 0.5357, 0.5, 0.5625, 0.5, 0.5057, 0.5, 0.5, 0.2768, 0.5, 0.4732, 0.5, 0.5, 0.5, 0.25, 0.5277, 0.25, 0.5268, 0.25, 0.5, 0.25, 0.5057, 0.25, 0.5625, 0.4732, 0.5625, 0.2768, 0.5625, 0.25, 0.5625, 0.5, 0.5357, 0.5, 0.5357, 0.5, 0.5625, 0.4732, 0.5625, 0.4732, 0.5057, 0.5, 0.5625, 0.5, 0.5357, 0.5, 0.5277, 0.5, 0.5, 0.25, 0.5, 0.5, 0.5, 0.4732, 0.5, 0.2768, 0.5057, 0.25, 0.5, 0.25, 0.5268, 0.25, 0.5277, 0.25, 0.5625, 0.5, 0.5625, 0.25, 0.5625, 0.2768, 0.5625, 0.4732, 0.5625, 0.25, 0.5625, 0.5, 0.5625, 0.5, 0.5625, 0.25, 0.5625, 0.7762, 0.5363, 0.75, 0.5625, 0.75, 0.5262, 0.75, 0.5, 0.7762, 0.5, 0.75, 0.5625, 1.0, 0.5625, 0.9738, 0.5625, 1.0, 0.5, 0.9738, 0.5, 1.0, 0.5, 1.0, 0.5363, 0.75, 0.5625, 0.7762, 0.5625, 0.75, 0.5625, 0.9738, 0.5625, 1.0, 0.5625, 1.0, 0.5, 1.0, 0.5, 0.9738, 0.5, 1.0, 0.5262, 0.75, 0.5, 0.75, 0.5, 0.7762, 0.5, 0.7762, 0.5, 0.7762, 0.5262, 0.75, 0.5262, 0.75, 0.5, 0.7762, 0.5, 0.9738, 0.5, 1.0, 0.5, 0.75, 0.5271, 0.0, 0.5363, 0.0, 0.5625, 0.0, 0.5057, 0.0, 0.5625, 0.9738, 0.5625, 0.7762, 0.5625, 0.75, 0.5625, 1.0, 0.5271, 0.75, 0.5262, 0.75, 0.5, 0.75, 0.5057, 0.75, 0.5625, 0.7762, 0.5625, 0.7762, 0.5363, 0.75, 0.5363, 0.75, 0.5625, 1.0, 0.5625, 1.0, 0.5625, 0.9738, 0.5625, 0.9738, 0.5, 0.9738, 0.5, 0.9738, 0.5, 1.0, 0.5, 1.0, 0.5, 0.75, 0.5, 1.0, 0.5, 0.9738, 0.5, 0.7762, 0.5057, 0.0, 0.5625, 0.0, 0.5363, 0.0, 0.5271, 0.0, 0.5625, 1.0, 0.5625, 0.75, 0.5625, 0.7762, 0.5625, 0.9738, 0.5057, 0.75, 0.5, 0.75, 0.5262, 0.75, 0.5271, 0.75, 0.5057, 0.75, 0.5625, 0.75, 0.5625, 0.75, 0.5057, 0.75, 0.4955, 0.125, 0.5, 0.125, 0.5, 0.131, 0.4955, 0.131, 0.4482, 0.1183, 0.4482, 0.125, 0.4375, 0.125, 0.4375, 0.1183, 0.4375, 0.1875, 0.4375, 0.131, 0.4375, 0.131, 0.4375, 0.1875, 0.5625, 0.1183, 0.5625, 0.125, 0.5625, 0.125, 0.5625, 0.1183, 0.5625, 0.125, 0.625, 0.125, 0.625, 0.131, 0.5625, 0.131, 0.5625, 0.125, 0.5625, 0.131, 0.5625, 0.131, 0.5625, 0.125, 0.375, 0.125, 0.4375, 0.125, 0.4375, 0.131, 0.375, 0.131, 0.5625, 0.5625, 0.5625, 0.619, 0.5625, 0.619, 0.5625, 0.5625, 0.125, 0.5625, 0.375, 0.5625, 0.375, 0.619, 0.125, 0.619, 0.625, 0.5625, 0.875, 0.5625, 0.875, 0.619, 0.625, 0.619, 0.4302, 0.6948, 0.4955, 0.6948, 0.4955, 0.75, 0.4375, 0.75, 0.5698, 0.619, 0.625, 0.619, 0.625, 0.625, 0.5698, 0.625, 0.4375, 0.619, 0.4375, 0.5625, 0.4375, 0.5625, 0.4375, 0.619, 0.4955, 0.07318, 0.4482, 0.07318, 0.4375, 0.0625, 0.4955, 0.0625, 0.4955, 0.0625, 0.5, 0.0625, 0.5, 0.0625, 0.4955, 0.0625, 0.5057, 0.0625, 0.5625, 0.0625, 0.5625, 0.0625, 0.5057, 0.0625, 0.5625, 0.0625, 0.5625, 0.1183, 0.5625, 0.1183, 0.5625, 0.0625, 0.4375, 0.131, 0.4375, 0.125, 0.4375, 0.125, 0.4375, 0.131, 0.5625, 0.625, 0.5625, 0.6317, 0.5625, 0.6317, 0.5625, 0.625, 0.125, 0.625, 0.375, 0.625, 0.375, 0.6317, 0.125, 0.6317, 0.625, 0.625, 0.875, 0.625, 0.875, 0.6317, 0.625, 0.6317, 0.4955, 0.5625, 0.5, 0.5625, 0.5, 0.5625, 0.4955, 0.5625, 0.5057, 0.5625, 0.5625, 0.5625, 0.5625, 0.5625, 0.5057, 0.5625, 0.4375, 0.6317, 0.4375, 0.625, 0.4375, 0.625, 0.4375, 0.6317, 0.5625, 0.0625, 0.625, 0.0625, 0.625, 0.1183, 0.5625, 0.1183, 0.4375, 0.125, 0.4375, 0.1183, 0.4375, 0.1183, 0.4375, 0.125, 0.375, 0.0625, 0.4375, 0.0625, 0.4375, 0.1183, 0.375, 0.1183, 0.375, 0.5396, 0.4146, 0.5, 0.4375, 0.5, 0.4302, 0.5552, 0.375, 0.5625, 0.5, 0.1875, 0.4955, 0.1875, 0.4955, 0.1875, 0.5, 0.1875, 0.375, 0.6875, 0.4302, 0.6948, 0.4375, 0.75, 0.4203, 0.75, 0.375, 0.7047, 0.4375, 0.125, 0.4375, 0.1183, 0.4375, 0.1183, 0.4375, 0.125, 0.4375, 0.1183, 0.4375, 0.0625, 0.4375, 0.0625, 0.4375, 0.1183, 0.5625, 0.1875, 0.5057, 0.1875, 0.5057, 0.1768, 0.5518, 0.1768, 0.4955, 0.1875, 0.4375, 0.1875, 0.4375, 0.1875, 0.4955, 0.1875, 0.4741, 0.1183, 0.4955, 0.1183, 0.4955, 0.125, 0.4741, 0.125, 0.4375, 0.0625, 0.4955, 0.0625, 0.4955, 0.0625, 0.4375, 0.0625, 0.5, 0.1875, 0.4955, 0.1875, 0.4955, 0.1875, 0.5, 0.1875, 0.4375, 0.5625, 0.4955, 0.5625, 0.4955, 0.5625, 0.4375, 0.5625, 0.4955, 0.6948, 0.5, 0.6948, 0.5, 0.75, 0.4955, 0.75, 0.4375, 0.0, 0.4955, 0.0, 0.4955, 0.0625, 0.4375, 0.0625, 0.5, 0.6948, 0.5057, 0.6948, 0.5057, 0.75, 0.5, 0.75, 0.4375, 0.1875, 0.4955, 0.1875, 0.4955, 0.25, 0.4375, 0.25, 0.4375, 0.25, 0.4955, 0.25, 0.4955, 0.5, 0.4375, 0.5, 0.4955, 0.6875, 0.4375, 0.6875, 0.4375, 0.6875, 0.4955, 0.6875, 0.4375, 0.75, 0.4955, 0.75, 0.4955, 1.0, 0.4375, 1.0, 0.5, 0.0625, 0.5057, 0.0625, 0.5057, 0.0625, 0.5, 0.0625, 0.5625, 0.0625, 0.5625, 0.1183, 0.5625, 0.1183, 0.5625, 0.0625, 0.4375, 0.625, 0.4375, 0.619, 0.4375, 0.619, 0.4375, 0.625, 0.5, 0.125, 0.5057, 0.125, 0.5057, 0.131, 0.5, 0.131, 0.5, 0.75, 0.5057, 0.75, 0.5057, 0.75, 0.5, 0.75, 0.5625, 0.75, 0.5057, 0.75, 0.5271, 0.75, 0.5363, 0.75, 0.5, 0.0, 0.5057, 0.0, 0.5271, 0.0, 0.5262, 0.0, 0.5363, 0.75, 0.5271, 0.75, 0.5057, 0.75, 0.5625, 0.75, 0.5262, 0.0, 0.5271, 0.0, 0.5057, 0.0, 0.5, 0.0, 0.5625, 0.25, 0.5057, 0.25, 0.5277, 0.25, 0.5357, 0.25, 0.5, 0.5, 0.5057, 0.5, 0.5277, 0.5, 0.5268, 0.5, 0.5357, 0.25, 0.5277, 0.25, 0.5057, 0.25, 0.5625, 0.25, 0.5268, 0.5, 0.5277, 0.5, 0.5057, 0.5, 0.5, 0.5, 0.5625, 0.5, 0.5057, 0.5, 0.5057, 0.5, 0.5625, 0.5, 0.5625, 0.5, 0.5057, 0.5, 0.5057, 0.5, 0.5625, 0.5, 0.5, 0.25, 0.5057, 0.25, 0.5057, 0.25, 0.5, 0.25, 0.5268, 0.25, 0.5277, 0.25, 0.5277, 0.25, 0.5268, 0.25, 0.5357, 0.5, 0.5277, 0.5, 0.5277, 0.5, 0.5357, 0.5, 0.5625, 0.0, 0.5057, 0.0, 0.5057, 0.0, 0.5625, 0.0, 0.5262, 0.75, 0.5271, 0.75, 0.5271, 0.75, 0.5262, 0.75, 0.5363, 0.0, 0.5271, 0.0, 0.5271, 0.0, 0.5363, 0.0, 0.5057, 0.1875, 0.5, 0.1875, 0.5, 0.1875, 0.5057, 0.1875, 0.5, 0.1183, 0.5057, 0.1183, 0.5057, 0.125, 0.5, 0.125, 0.5625, 0.1875, 0.5057, 0.1875, 0.5057, 0.1875, 0.5625, 0.1875, 0.5625, 0.131, 0.5625, 0.1875, 0.5625, 0.1875, 0.5625, 0.131, 0.5, 0.0991, 0.5057, 0.0991, 0.5057, 0.1183, 0.5, 0.1183, 0.5625, 0.5, 0.5057, 0.5, 0.5057, 0.5, 0.5625, 0.5, 0.5, 0.25, 0.5057, 0.25, 0.5057, 0.25, 0.5, 0.25, 0.5, 0.25, 0.5057, 0.25, 0.5057, 0.5, 0.5, 0.5, 0.5, 0.75, 0.5057, 0.75, 0.5057, 0.75, 0.5, 0.75, 0.5625, 0.0, 0.5057, 0.0, 0.5057, 0.0, 0.5625, 0.0, 0.5, 0.75, 0.5057, 0.75, 0.5057, 1.0, 0.5, 1.0, 0.5, 0.75, 0.5057, 0.75, 0.5057, 0.75, 0.5, 0.75, 0.5, 0.5625, 0.5057, 0.5625, 0.5057, 0.5625, 0.5, 0.5625, 0.375, 0.6317, 0.4302, 0.6317, 0.4302, 0.6948, 0.375, 0.6875, 0.5, 0.0, 0.5057, 0.0, 0.5057, 0.0625, 0.5, 0.0625, 0.5, 0.0625, 0.5057, 0.0625, 0.5057, 0.0625, 0.5, 0.0625, 0.375, 0.619, 0.4302, 0.619, 0.4302, 0.625, 0.375, 0.625, 0.5, 0.1875, 0.5057, 0.1875, 0.5057, 0.25, 0.5, 0.25, 0.5, 0.25, 0.5057, 0.25, 0.5057, 0.25, 0.5, 0.25, 0.5, 0.6875, 0.4955, 0.6875, 0.4955, 0.6875, 0.5, 0.6875, 0.5625, 0.0, 0.5057, 0.0, 0.5057, 0.0, 0.5625, 0.0, 1.0, 0.5, 1.0, 1.0, 0.9688, 1.0, 0.9688, 0.5, 0.9688, 0.5, 0.9688, 1.0, 0.9375, 1.0, 0.9375, 0.5, 0.9375, 0.5, 0.9375, 1.0, 0.9062, 1.0, 0.9062, 0.5, 0.9062, 0.5, 0.9062, 1.0, 0.875, 1.0, 0.875, 0.5, 0.875, 0.5, 0.875, 1.0, 0.8438, 1.0, 0.8438, 0.5, 0.8438, 0.5, 0.8438, 1.0, 0.8125, 1.0, 0.8125, 0.5, 0.8125, 0.5, 0.8125, 1.0, 0.7812, 1.0, 0.7812, 0.5, 0.7812, 0.5, 0.7812, 1.0, 0.75, 1.0, 0.75, 0.5, 0.75, 0.5, 0.75, 1.0, 0.7188, 1.0, 0.7188, 0.5, 0.7188, 0.5, 0.7188, 1.0, 0.6875, 1.0, 0.6875, 0.5, 0.6875, 0.5, 0.6875, 1.0, 0.6562, 1.0, 0.6562, 0.5, 0.6562, 0.5, 0.6562, 1.0, 0.625, 1.0, 0.625, 0.5, 0.625, 0.5, 0.625, 1.0, 0.5938, 1.0, 0.5938, 0.5, 0.5938, 0.5, 0.5938, 1.0, 0.5625, 1.0, 0.5625, 0.5, 0.5625, 0.5, 0.5625, 1.0, 0.5312, 1.0, 0.5312, 0.5, 0.5312, 0.5, 0.5312, 1.0, 0.5, 1.0, 0.5, 0.5, 0.5, 0.5, 0.5, 1.0, 0.4688, 1.0, 0.4688, 0.5, 0.4688, 0.5, 0.4688, 1.0, 0.4375, 1.0, 0.4375, 0.5, 0.4375, 0.5, 0.4375, 1.0, 0.4062, 1.0, 0.4062, 0.5, 0.4062, 0.5, 0.4062, 1.0, 0.375, 1.0, 0.375, 0.5, 0.375, 0.5, 0.375, 1.0, 0.3438, 1.0, 0.3438, 0.5, 0.3438, 0.5, 0.3438, 1.0, 0.3125, 1.0, 0.3125, 0.5, 0.3125, 0.5, 0.3125, 1.0, 0.2812, 1.0, 0.2812, 0.5, 0.2812, 0.5, 0.2812, 1.0, 0.25, 1.0, 0.25, 0.5, 0.25, 0.5, 0.25, 1.0, 0.2188, 1.0, 0.2188, 0.5, 0.2188, 0.5, 0.2188, 1.0, 0.1875, 1.0, 0.1875, 0.5, 0.1875, 0.5, 0.1875, 1.0, 0.1562, 1.0, 0.1562, 0.5, 0.1562, 0.5, 0.1562, 1.0, 0.125, 1.0, 0.125, 0.5, 0.125, 0.5, 0.125, 1.0, 0.09375, 1.0, 0.09375, 0.5, 0.09375, 0.5, 0.09375, 1.0, 0.0625, 1.0, 0.0625, 0.5, 0.2968, 0.4854, 0.25, 0.49, 0.2032, 0.4854, 0.1582, 0.4717, 0.1167, 0.4496, 0.08029, 0.4197, 0.05045, 0.3833, 0.02827, 0.3418, 0.01461, 0.2968, 0.01, 0.25, 0.01461, 0.2032, 0.02827, 0.1582, 0.05045, 0.1167, 0.08029, 0.08029, 0.1167, 0.05045, 0.1582, 0.02827, 0.2032, 0.01461, 0.25, 0.01, 0.2968, 0.01461, 0.3418, 0.02827, 0.3833, 0.05045, 0.4197, 0.08029, 0.4496, 0.1167, 0.4717, 0.1582, 0.4854, 0.2032, 0.49, 0.25, 0.4854, 0.2968, 0.4717, 0.3418, 0.4496, 0.3833, 0.4197, 0.4197, 0.3833, 0.4496, 0.3418, 0.4717, 0.0625, 0.5, 0.0625, 1.0, 0.03125, 1.0, 0.03125, 0.5, 0.03125, 0.5, 0.03125, 1.0, 0.0, 1.0, 0.0, 0.5, 0.75, 0.49, 0.7968, 0.4854, 0.8418, 0.4717, 0.8833, 0.4496, 0.9197, 0.4197, 0.9496, 0.3833, 0.9717, 0.3418, 0.9854, 0.2968, 0.99, 0.25, 0.9854, 0.2032, 0.9717, 0.1582, 0.9496, 0.1167, 0.9197, 0.08029, 0.8833, 0.05045, 0.8418, 0.02827, 0.7968, 0.01461, 0.75, 0.01, 0.7032, 0.01461, 0.6582, 0.02827, 0.6167, 0.05045, 0.5803, 0.08029, 0.5504, 0.1167, 0.5283, 0.1582, 0.5146, 0.2032, 0.51, 0.25, 0.5146, 0.2968, 0.5283, 0.3418, 0.5504, 0.3833, 0.5803, 0.4197, 0.6167, 0.4496, 0.6582, 0.4717, 0.7032, 0.4854, 1.0, 0.5, 1.0, 1.0, 0.9688, 1.0, 0.9688, 0.5, 0.9688, 0.5, 0.9688, 1.0, 0.9375, 1.0, 0.9375, 0.5, 0.9375, 0.5, 0.9375, 1.0, 0.9062, 1.0, 0.9062, 0.5, 0.9062, 0.5, 0.9062, 1.0, 0.875, 1.0, 0.875, 0.5, 0.875, 0.5, 0.875, 1.0, 0.8438, 1.0, 0.8438, 0.5, 0.8438, 0.5, 0.8438, 1.0, 0.8125, 1.0, 0.8125, 0.5, 0.8125, 0.5, 0.8125, 1.0, 0.7812, 1.0, 0.7812, 0.5, 0.7812, 0.5, 0.7812, 1.0, 0.75, 1.0, 0.75, 0.5, 0.75, 0.5, 0.75, 1.0, 0.7188, 1.0, 0.7188, 0.5, 0.7188, 0.5, 0.7188, 1.0, 0.6875, 1.0, 0.6875, 0.5, 0.6875, 0.5, 0.6875, 1.0, 0.6562, 1.0, 0.6562, 0.5, 0.6562, 0.5, 0.6562, 1.0, 0.625, 1.0, 0.625, 0.5, 0.625, 0.5, 0.625, 1.0, 0.5938, 1.0, 0.5938, 0.5, 0.5938, 0.5, 0.5938, 1.0, 0.5625, 1.0, 0.5625, 0.5, 0.5625, 0.5, 0.5625, 1.0, 0.5312, 1.0, 0.5312, 0.5, 0.5312, 0.5, 0.5312, 1.0, 0.5, 1.0, 0.5, 0.5, 0.5, 0.5, 0.5, 1.0, 0.4688, 1.0, 0.4688, 0.5, 0.4688, 0.5, 0.4688, 1.0, 0.4375, 1.0, 0.4375, 0.5, 0.4375, 0.5, 0.4375, 1.0, 0.4062, 1.0, 0.4062, 0.5, 0.4062, 0.5, 0.4062, 1.0, 0.375, 1.0, 0.375, 0.5, 0.375, 0.5, 0.375, 1.0, 0.3438, 1.0, 0.3438, 0.5, 0.3438, 0.5, 0.3438, 1.0, 0.3125, 1.0, 0.3125, 0.5, 0.3125, 0.5, 0.3125, 1.0, 0.2812, 1.0, 0.2812, 0.5, 0.2812, 0.5, 0.2812, 1.0, 0.25, 1.0, 0.25, 0.5, 0.25, 0.5, 0.25, 1.0, 0.2188, 1.0, 0.2188, 0.5, 0.2188, 0.5, 0.2188, 1.0, 0.1875, 1.0, 0.1875, 0.5, 0.1875, 0.5, 0.1875, 1.0, 0.1562, 1.0, 0.1562, 0.5, 0.1562, 0.5, 0.1562, 1.0, 0.125, 1.0, 0.125, 0.5, 0.125, 0.5, 0.125, 1.0, 0.09375, 1.0, 0.09375, 0.5, 0.09375, 0.5, 0.09375, 1.0, 0.0625, 1.0, 0.0625, 0.5, 0.2968, 0.4854, 0.25, 0.49, 0.2032, 0.4854, 0.1582, 0.4717, 0.1167, 0.4496, 0.08029, 0.4197, 0.05045, 0.3833, 0.02827, 0.3418, 0.01461, 0.2968, 0.01, 0.25, 0.01461, 0.2032, 0.02827, 0.1582, 0.05045, 0.1167, 0.08029, 0.08029, 0.1167, 0.05045, 0.1582, 0.02827, 0.2032, 0.01461, 0.25, 0.01, 0.2968, 0.01461, 0.3418, 0.02827, 0.3833, 0.05045, 0.4197, 0.08029, 0.4496, 0.1167, 0.4717, 0.1582, 0.4854, 0.2032, 0.49, 0.25, 0.4854, 0.2968, 0.4717, 0.3418, 0.4496, 0.3833, 0.4197, 0.4197, 0.3833, 0.4496, 0.3418, 0.4717, 0.0625, 0.5, 0.0625, 1.0, 0.03125, 1.0, 0.03125, 0.5, 0.03125, 0.5, 0.03125, 1.0, 0.0, 1.0, 0.0, 0.5, 0.75, 0.49, 0.7968, 0.4854, 0.8418, 0.4717, 0.8833, 0.4496, 0.9197, 0.4197, 0.9496, 0.3833, 0.9717, 0.3418, 0.9854, 0.2968, 0.99, 0.25, 0.9854, 0.2032, 0.9717, 0.1582, 0.9496, 0.1167, 0.9197, 0.08029, 0.8833, 0.05045, 0.8418, 0.02827, 0.7968, 0.01461, 0.75, 0.01, 0.7032, 0.01461, 0.6582, 0.02827, 0.6167, 0.05045, 0.5803, 0.08029, 0.5504, 0.1167, 0.5283, 0.1582, 0.5146, 0.2032, 0.51, 0.25, 0.5146, 0.2968, 0.5283, 0.3418, 0.5504, 0.3833, 0.5803, 0.4197, 0.6167, 0.4496, 0.6582, 0.4717, 0.7032, 0.4854, 0.5057, 0.619, 0.5625, 0.619, 0.5625, 0.625, 0.5057, 0.625, 0.4955, 0.619, 0.5, 0.619, 0.5, 0.625, 0.4955, 0.625, 0.5057, 0.6317, 0.5625, 0.6317, 0.5625, 0.6875, 0.5057, 0.6875, 0.4955, 0.6317, 0.5, 0.6317, 0.5, 0.6875, 0.4955, 0.6875, 0.4955, 0.5625, 0.5, 0.5625, 0.5, 0.619, 0.4955, 0.619, 0.5057, 0.5625, 0.5625, 0.5625, 0.5625, 0.619, 0.5057, 0.619, 0.4955, 0.625, 0.5, 0.625, 0.5, 0.6317, 0.4955, 0.6317, 0.5057, 0.625, 0.5625, 0.625, 0.5625, 0.6317, 0.5057, 0.6317, 0.4375, 0.625, 0.4955, 0.625, 0.4955, 0.6317, 0.4375, 0.6317, 0.4375, 0.5625, 0.4955, 0.5625, 0.4955, 0.619, 0.4375, 0.619, 0.4375, 0.6317, 0.4955, 0.6317, 0.4955, 0.6875, 0.4375, 0.6875, 0.4375, 0.619, 0.4955, 0.619, 0.4955, 0.625, 0.4375, 0.625, 0.5, 0.625, 0.5057, 0.625, 0.5057, 0.6317, 0.5, 0.6317, 0.5, 0.5625, 0.5057, 0.5625, 0.5057, 0.619, 0.5, 0.619, 0.5, 0.6317, 0.5057, 0.6317, 0.5057, 0.6875, 0.5, 0.6875, 0.5, 0.619, 0.5057, 0.619, 0.5057, 0.625, 0.5, 0.625, 0.5698, 0.619, 0.5698, 0.625, 0.5625, 0.625, 0.5625, 0.619, 0.4375, 0.619, 0.4375, 0.625, 0.4302, 0.625, 0.4302, 0.619, 0.5698, 0.6317, 0.5698, 0.6948, 0.5625, 0.6875, 0.5625, 0.6317, 0.4375, 0.6317, 0.4375, 0.6875, 0.4302, 0.6948, 0.4302, 0.6317, 0.5057, 0.6948, 0.5, 0.6948, 0.5, 0.6875, 0.5057, 0.6875, 0.4955, 0.6948, 0.4302, 0.6948, 0.4375, 0.6875, 0.4955, 0.6875, 0.4955, 0.5625, 0.4375, 0.5625, 0.4302, 0.5552, 0.4955, 0.5552, 0.5057, 0.5625, 0.5, 0.5625, 0.5, 0.5552, 0.5057, 0.5552, 0.4375, 0.5625, 0.4375, 0.619, 0.4302, 0.619, 0.4302, 0.5552, 0.5698, 0.5552, 0.5698, 0.619, 0.5625, 0.619, 0.5625, 0.5625, 0.5698, 0.625, 0.5698, 0.6317, 0.5625, 0.6317, 0.5625, 0.625, 0.4375, 0.625, 0.4375, 0.6317, 0.4302, 0.6317, 0.4302, 0.625, 0.5, 0.6948, 0.4955, 0.6948, 0.4955, 0.6875, 0.5, 0.6875, 0.5, 0.5625, 0.4955, 0.5625, 0.4955, 0.5552, 0.5, 0.5552, 0.5698, 0.6948, 0.5057, 0.6948, 0.5057, 0.6875, 0.5625, 0.6875, 0.5625, 0.5625, 0.5057, 0.5625, 0.5057, 0.5552, 0.5698, 0.5552, 0.5625, 0.619, 0.5625, 0.625, 0.5625, 0.625, 0.5625, 0.619, 0.5625, 0.1875, 0.5057, 0.1875, 0.5057, 0.1875, 0.5625, 0.1875, 0.5, 0.1875, 0.4955, 0.1875, 0.4955, 0.1875, 0.5, 0.1875, 0.4375, 0.0625, 0.4955, 0.0625, 0.4955, 0.0625, 0.4375, 0.0625, 0.4375, 0.125, 0.4375, 0.1183, 0.4375, 0.1183, 0.4375, 0.125, 0.5625, 0.0625, 0.5625, 0.1183, 0.5625, 0.1183, 0.5625, 0.0625, 0.5625, 0.125, 0.5625, 0.131, 0.5625, 0.131, 0.5625, 0.125, 0.4375, 0.1875, 0.4375, 0.131, 0.4375, 0.131, 0.4375, 0.1875, 0.5625, 0.1183, 0.5625, 0.125, 0.5625, 0.125, 0.5625, 0.1183, 0.4955, 0.0625, 0.5, 0.0625, 0.5, 0.0625, 0.4955, 0.0625, 0.4375, 0.131, 0.4375, 0.125, 0.4375, 0.125, 0.4375, 0.131, 0.5057, 0.1875, 0.5, 0.1875, 0.5, 0.1875, 0.5057, 0.1875, 0.4955, 0.1875, 0.4375, 0.1875, 0.4375, 0.1875, 0.4955, 0.1875, 0.5625, 0.131, 0.5625, 0.1875, 0.5625, 0.1875, 0.5625, 0.131, 0.5057, 0.0625, 0.5625, 0.0625, 0.5625, 0.0625, 0.5057, 0.0625, 0.4375, 0.1183, 0.4375, 0.0625, 0.4375, 0.0625, 0.4375, 0.1183, 0.4375, 0.1183, 0.4375, 0.0625, 0.4375, 0.0625, 0.4375, 0.1183, 0.5057, 0.0625, 0.5625, 0.0625, 0.5625, 0.0625, 0.5057, 0.0625, 0.5625, 0.131, 0.5625, 0.1875, 0.5625, 0.1875, 0.5625, 0.131, 0.4955, 0.1875, 0.4375, 0.1875, 0.4375, 0.1875, 0.4955, 0.1875, 0.5057, 0.1875, 0.5, 0.1875, 0.5, 0.1875, 0.5057, 0.1875, 0.4375, 0.131, 0.4375, 0.125, 0.4375, 0.125, 0.4375, 0.131, 0.4955, 0.0625, 0.5, 0.0625, 0.5, 0.0625, 0.4955, 0.0625, 0.5625, 0.1183, 0.5625, 0.125, 0.5625, 0.125, 0.5625, 0.1183, 0.4375, 0.1875, 0.4375, 0.131, 0.4375, 0.131, 0.4375, 0.1875, 0.5625, 0.125, 0.5625, 0.131, 0.5625, 0.131, 0.5625, 0.125, 0.5625, 0.0625, 0.5625, 0.1183, 0.5625, 0.1183, 0.5625, 0.0625, 0.4375, 0.125, 0.4375, 0.1183, 0.4375, 0.1183, 0.4375, 0.125, 0.4375, 0.0625, 0.4955, 0.0625, 0.4955, 0.0625, 0.4375, 0.0625, 0.5, 0.1875, 0.4955, 0.1875, 0.4955, 0.1875, 0.5, 0.1875, 0.5625, 0.1875, 0.5057, 0.1875, 0.5057, 0.1875, 0.5625, 0.1875, 0.5, 0.0625, 0.5057, 0.0625, 0.5057, 0.0625, 0.5, 0.0625, 0.5, 0.0625, 0.5057, 0.0625, 0.5057, 0.0625, 0.5, 0.0625, 0.5625, 0.1875, 0.5057, 0.1875, 0.5057, 0.1875, 0.5625, 0.1875, 0.5, 0.1875, 0.4955, 0.1875, 0.4955, 0.1875, 0.5, 0.1875, 0.4375, 0.0625, 0.4955, 0.0625, 0.4955, 0.0625, 0.4375, 0.0625, 0.4375, 0.125, 0.4375, 0.1183, 0.4375, 0.1183, 0.4375, 0.125, 0.5625, 0.0625, 0.5625, 0.1183, 0.5625, 0.1183, 0.5625, 0.0625, 0.5625, 0.125, 0.5625, 0.131, 0.5625, 0.131, 0.5625, 0.125, 0.4375, 0.1875, 0.4375, 0.131, 0.4375, 0.131, 0.4375, 0.1875, 0.5625, 0.1183, 0.5625, 0.125, 0.5625, 0.125, 0.5625, 0.1183, 0.4955, 0.0625, 0.5, 0.0625, 0.5, 0.0625, 0.4955, 0.0625, 0.4375, 0.131, 0.4375, 0.125, 0.4375, 0.125, 0.4375, 0.131, 0.5057, 0.1875, 0.5, 0.1875, 0.5, 0.1875, 0.5057, 0.1875, 0.4955, 0.1875, 0.4375, 0.1875, 0.4375, 0.1875, 0.4955, 0.1875, 0.5625, 0.131, 0.5625, 0.1875, 0.5625, 0.1875, 0.5625, 0.131, 0.5057, 0.0625, 0.5625, 0.0625, 0.5625, 0.0625, 0.5057, 0.0625, 0.4375, 0.1183, 0.4375, 0.0625, 0.4375, 0.0625, 0.4375, 0.1183, 0.4375, 0.1183, 0.4375, 0.0625, 0.4375, 0.0625, 0.4375, 0.1183, 0.5057, 0.0625, 0.5625, 0.0625, 0.5625, 0.0625, 0.5057, 0.0625, 0.5625, 0.131, 0.5625, 0.1875, 0.5625, 0.1875, 0.5625, 0.131, 0.4955, 0.1875, 0.4375, 0.1875, 0.4375, 0.1875, 0.4955, 0.1875, 0.5057, 0.1875, 0.5, 0.1875, 0.5, 0.1875, 0.5057, 0.1875, 0.4375, 0.131, 0.4375, 0.125, 0.4375, 0.125, 0.4375, 0.131, 0.4955, 0.0625, 0.5, 0.0625, 0.5, 0.0625, 0.4955, 0.0625, 0.5625, 0.1183, 0.5625, 0.125, 0.5625, 0.125, 0.5625, 0.1183, 0.4375, 0.1875, 0.4375, 0.131, 0.4375, 0.131, 0.4375, 0.1875, 0.5625, 0.125, 0.5625, 0.131, 0.5625, 0.131, 0.5625, 0.125, 0.5625, 0.0625, 0.5625, 0.1183, 0.5625, 0.1183, 0.5625, 0.0625, 0.4375, 0.125, 0.4375, 0.1183, 0.4375, 0.1183, 0.4375, 0.125, 0.4375, 0.0625, 0.4955, 0.0625, 0.4955, 0.0625, 0.4375, 0.0625, 0.5, 0.1875, 0.4955, 0.1875, 0.4955, 0.1875, 0.5, 0.1875, 0.5625, 0.1875, 0.5057, 0.1875, 0.5057, 0.1875, 0.5625, 0.1875, 0.5, 0.0625, 0.5057, 0.0625, 0.5057, 0.0625, 0.5, 0.0625, 0.5057, 0.125, 0.5259, 0.125, 0.5259, 0.131, 0.5057, 0.131, 0.4482, 0.125, 0.4482, 0.131, 0.4375, 0.131, 0.4375, 0.125, 0.4482, 0.07318, 0.4482, 0.1183, 0.4375, 0.1183, 0.4375, 0.0625, 0.5, 0.07318, 0.4955, 0.07318, 0.4955, 0.0625, 0.5, 0.0625, 0.5057, 0.131, 0.5259, 0.131, 0.5259, 0.1509, 0.5057, 0.1509, 0.4955, 0.1875, 0.4375, 0.1875, 0.4482, 0.1768, 0.4955, 0.1768, 0.4955, 0.131, 0.5, 0.131, 0.5, 0.1509, 0.4955, 0.1509, 0.4741, 0.131, 0.4955, 0.131, 0.4955, 0.1509, 0.4741, 0.1509, 0.5625, 0.1183, 0.5625, 0.125, 0.5518, 0.125, 0.5518, 0.1183, 0.4741, 0.125, 0.4955, 0.125, 0.4955, 0.131, 0.4741, 0.131, 0.5057, 0.0991, 0.5259, 0.0991, 0.5259, 0.1183, 0.5057, 0.1183, 0.4741, 0.0991, 0.4955, 0.0991, 0.4955, 0.1183, 0.4741, 0.1183, 0.4955, 0.0991, 0.5, 0.0991, 0.5, 0.1183, 0.4955, 0.1183, 0.5057, 0.1875, 0.5, 0.1875, 0.5, 0.1768, 0.5057, 0.1768, 0.5625, 0.0625, 0.5625, 0.1183, 0.5518, 0.1183, 0.5518, 0.07318, 0.5625, 0.131, 0.5625, 0.1875, 0.5518, 0.1768, 0.5518, 0.131, 0.5625, 0.125, 0.5625, 0.131, 0.5625, 0.131, 0.5625, 0.125, 0.5259, 0.125, 0.5259, 0.1183, 0.5518, 0.1183, 0.5518, 0.125, 0.4741, 0.1183, 0.4741, 0.125, 0.4482, 0.125, 0.4482, 0.1183, 0.4955, 0.0991, 0.4741, 0.0991, 0.4482, 0.07318, 0.4955, 0.07318, 0.5057, 0.0991, 0.5, 0.0991, 0.5, 0.07318, 0.5057, 0.07318, 0.5259, 0.1509, 0.5259, 0.131, 0.5518, 0.131, 0.5518, 0.1768, 0.4741, 0.131, 0.4741, 0.1509, 0.4482, 0.1768, 0.4482, 0.131, 0.5, 0.1509, 0.5057, 0.1509, 0.5057, 0.1768, 0.5, 0.1768, 0.4741, 0.1509, 0.4955, 0.1509, 0.4955, 0.1768, 0.4482, 0.1768, 0.5259, 0.131, 0.5259, 0.125, 0.5518, 0.125, 0.5518, 0.131, 0.4741, 0.125, 0.4741, 0.131, 0.4482, 0.131, 0.4482, 0.125, 0.5259, 0.1183, 0.5259, 0.0991, 0.5518, 0.07318, 0.5518, 0.1183, 0.4741, 0.0991, 0.4741, 0.1183, 0.4482, 0.1183, 0.4482, 0.07318, 0.5, 0.0991, 0.4955, 0.0991, 0.4955, 0.07318, 0.5, 0.07318, 0.4955, 0.1509, 0.5, 0.1509, 0.5, 0.1768, 0.4955, 0.1768, 0.5259, 0.0991, 0.5057, 0.0991, 0.5057, 0.07318, 0.5518, 0.07318, 0.5057, 0.1509, 0.5259, 0.1509, 0.5518, 0.1768, 0.5057, 0.1768, 0.5625, 0.125, 0.5625, 0.131, 0.5518, 0.131, 0.5518, 0.125, 0.5, 0.0625, 0.5057, 0.0625, 0.5057, 0.0625, 0.5, 0.0625, 0.5625, 0.1875, 0.5057, 0.1875, 0.5057, 0.1875, 0.5625, 0.1875, 0.5, 0.1875, 0.4955, 0.1875, 0.4955, 0.1875, 0.5, 0.1875, 0.4375, 0.0625, 0.4955, 0.0625, 0.4955, 0.0625, 0.4375, 0.0625, 0.4375, 0.125, 0.4375, 0.1183, 0.4375, 0.1183, 0.4375, 0.125, 0.5625, 0.0625, 0.5625, 0.1183, 0.5625, 0.1183, 0.5625, 0.0625, 0.5625, 0.125, 0.5625, 0.131, 0.5625, 0.131, 0.5625, 0.125, 0.4375, 0.1875, 0.4375, 0.131, 0.4375, 0.131, 0.4375, 0.1875, 0.5625, 0.1183, 0.5625, 0.125, 0.5625, 0.125, 0.5625, 0.1183, 0.4955, 0.0625, 0.5, 0.0625, 0.5, 0.0625, 0.4955, 0.0625, 0.4375, 0.131, 0.4375, 0.125, 0.4375, 0.125, 0.4375, 0.131, 0.5057, 0.1875, 0.5, 0.1875, 0.5, 0.1875, 0.5057, 0.1875, 0.4955, 0.1875, 0.4375, 0.1875, 0.4375, 0.1875, 0.4955, 0.1875, 0.5625, 0.131, 0.5625, 0.1875, 0.5625, 0.1875, 0.5625, 0.131, 0.5057, 0.0625, 0.5625, 0.0625, 0.5625, 0.0625, 0.5057, 0.0625, 0.4375, 0.1183, 0.4375, 0.0625, 0.4375, 0.0625, 0.4375, 0.1183, 0.4375, 0.1183, 0.4375, 0.0625, 0.4375, 0.0625, 0.4375, 0.1183, 0.5057, 0.0625, 0.5625, 0.0625, 0.5625, 0.0625, 0.5057, 0.0625, 0.5625, 0.131, 0.5625, 0.1875, 0.5625, 0.1875, 0.5625, 0.131, 0.4955, 0.1875, 0.4375, 0.1875, 0.4375, 0.1875, 0.4955, 0.1875, 0.5057, 0.1875, 0.5, 0.1875, 0.5, 0.1875, 0.5057, 0.1875, 0.4375, 0.131, 0.4375, 0.125, 0.4375, 0.125, 0.4375, 0.131, 0.4955, 0.0625, 0.5, 0.0625, 0.5, 0.0625, 0.4955, 0.0625, 0.5625, 0.1183, 0.5625, 0.125, 0.5625, 0.125, 0.5625, 0.1183, 0.4375, 0.1875, 0.4375, 0.131, 0.4375, 0.131, 0.4375, 0.1875, 0.5625, 0.125, 0.5625, 0.131, 0.5625, 0.131, 0.5625, 0.125, 0.5625, 0.0625, 0.5625, 0.1183, 0.5625, 0.1183, 0.5625, 0.0625, 0.4375, 0.125, 0.4375, 0.1183, 0.4375, 0.1183, 0.4375, 0.125, 0.4375, 0.0625, 0.4955, 0.0625, 0.4955, 0.0625, 0.4375, 0.0625, 0.5, 0.1875, 0.4955, 0.1875, 0.4955, 0.1875, 0.5, 0.1875, 0.5625, 0.1875, 0.5057, 0.1875, 0.5057, 0.1875, 0.5625, 0.1875, 0.5, 0.0625, 0.5057, 0.0625, 0.5057, 0.0625, 0.5, 0.0625])
me_cube.materials.append(mat_material)
me_cube.use_mirror_vertex_groups = False
me_cube.update()

# ---- objects
ob_cube = bpy.data.objects.new('Cube', me_cube)
ob_light = bpy.data.objects.new('Light', light_light)
ob_camera = bpy.data.objects.new('Camera', cam_camera)

# ---- transforms, parenting, visibility, modifiers, constraints
ob_cube.location = (2.528, 4.494, -0.2426)
ob_cube.rotation_euler = (-57.54, 0.05224, -0.0524)
ob_cube.scale = (0.6171, 0.6171, 0.6171)
ob_cube.lock_rotations_4d = False
ob_cube.empty_display_type = 'ARROWS'
ob_cube.lineart.crease_threshold = 0.0
ob_light.location = (3.699, -5.039, 2.263)
ob_light.rotation_euler = (0.6503, 0.05522, 1.866)
ob_light.lock_rotations_4d = False
ob_light.empty_display_type = 'ARROWS'
ob_light.color = (0.0, 0.0, 0.0, 0.0)
ob_light.lineart.crease_threshold = 0.0
ob_camera.location = (7.359, -6.926, 4.958)
ob_camera.rotation_euler = (1.109, 0.0, 0.8149)
ob_camera.lock_rotations_4d = False
ob_camera.empty_display_type = 'ARROWS'
ob_camera.color = (0.0, 0.0, 0.0, 0.0)
ob_camera.display_type = 'WIRE'
ob_camera.lineart.crease_threshold = 0.0

# ---- collection membership
col_collection.objects.link(ob_cube)
col_collection.objects.link(ob_light)
col_collection.objects.link(ob_camera)

# ---- scene / render settings (as saved in the file)
scene.camera = ob_camera
scene.frame_start = 1; scene.frame_end = 250; scene.frame_set(1)
scene.render.engine = 'BLENDER_EEVEE_NEXT'
scene.cycles.sampling_pattern = 'TABULATED_SOBOL'
bpy.context.view_layer.update()
